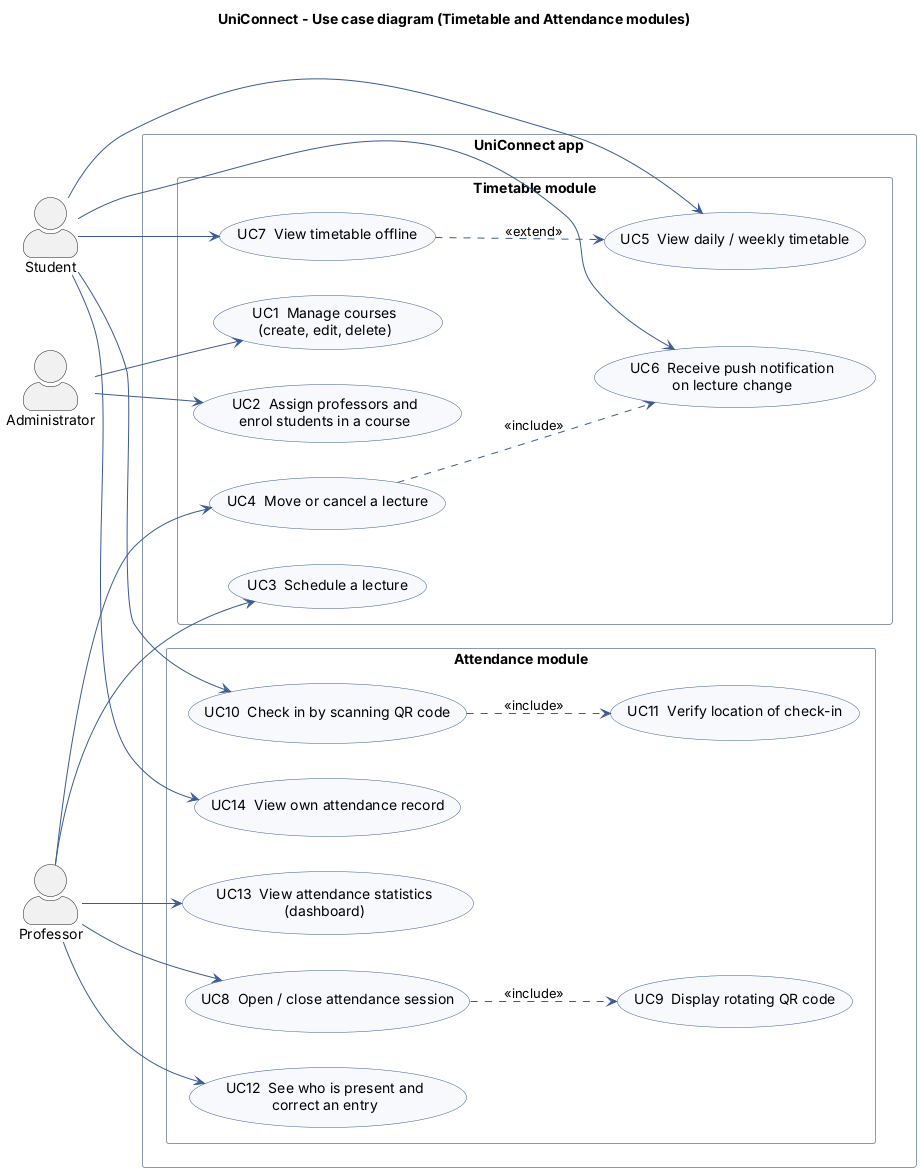

The diagram above was rendered by PlantUML. Its source (embedded in the PNG):
@startuml
left to right direction
skinparam shadowing false
skinparam packageStyle rectangle
skinparam actorStyle awesome
skinparam usecase {
  BackgroundColor #F7F9FC
  BorderColor #3B5B92
}
skinparam ArrowColor #3B5B92
skinparam packageBorderColor #8A97B0
title UniConnect - Use case diagram (Timetable and Attendance modules)

actor "Student" as S
actor "Professor" as P
actor "Administrator" as A

rectangle "UniConnect app" {

  package "Timetable module" {
    usecase "UC1  Manage courses\n(create, edit, delete)" as UC1
    usecase "UC2  Assign professors and\nenrol students in a course" as UC2
    usecase "UC3  Schedule a lecture" as UC3
    usecase "UC4  Move or cancel a lecture" as UC4
    usecase "UC5  View daily / weekly timetable" as UC5
    usecase "UC6  Receive push notification\non lecture change" as UC6
    usecase "UC7  View timetable offline" as UC7
  }

  package "Attendance module" {
    usecase "UC8  Open / close attendance session" as UC8
    usecase "UC9  Display rotating QR code" as UC9
    usecase "UC10  Check in by scanning QR code" as UC10
    usecase "UC11  Verify location of check-in" as UC11
    usecase "UC12  See who is present and\ncorrect an entry" as UC12
    usecase "UC13  View attendance statistics\n(dashboard)" as UC13
    usecase "UC14  View own attendance record" as UC14
  }
}

A --> UC1
A --> UC2

P --> UC3
P --> UC4
P --> UC8
P --> UC12
P --> UC13

S --> UC5
S --> UC6
S --> UC7
S --> UC10
S --> UC14

UC4 ..> UC6 : <<include>>
UC7 ..> UC5 : <<extend>>
UC8 ..> UC9 : <<include>>
UC10 ..> UC11 : <<include>>

@enduml